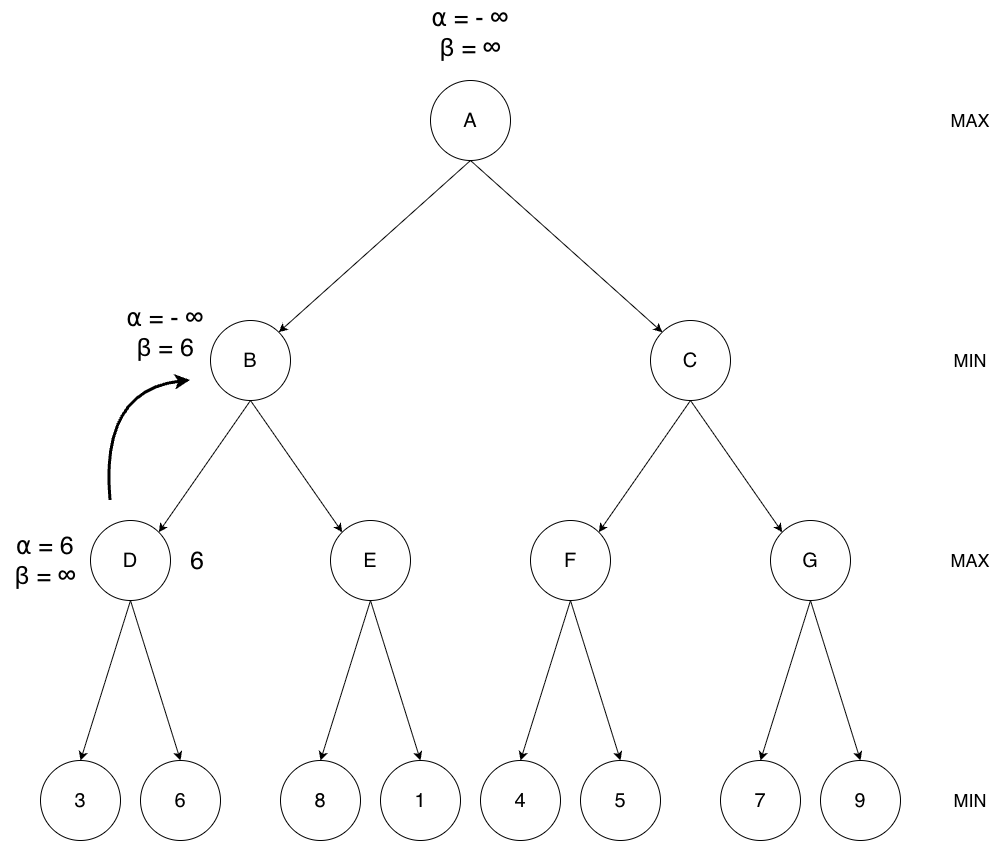

The diagram above was exported from draw.io. Its source (the exported page's mxGraphModel, read from the mxfile embedded in the PNG):
<mxGraphModel dx="2583" dy="2625" grid="1" gridSize="10" guides="1" tooltips="1" connect="1" arrows="1" fold="1" page="1" pageScale="1" pageWidth="827" pageHeight="1169" math="0" shadow="0">
  <root>
    <mxCell id="0" />
    <mxCell id="1" parent="0" />
    <mxCell id="QlFcDj2trUGeIJD1zhny-1" value="&lt;span style=&quot;font-size: 20px;&quot;&gt;B&lt;/span&gt;" style="ellipse;whiteSpace=wrap;html=1;aspect=fixed;" vertex="1" parent="1">
      <mxGeometry x="400" y="-280" width="80" height="80" as="geometry" />
    </mxCell>
    <mxCell id="QlFcDj2trUGeIJD1zhny-2" value="&lt;span style=&quot;font-size: 20px;&quot;&gt;D&lt;/span&gt;" style="ellipse;whiteSpace=wrap;html=1;aspect=fixed;" vertex="1" parent="1">
      <mxGeometry x="280" y="-80" width="80" height="80" as="geometry" />
    </mxCell>
    <mxCell id="QlFcDj2trUGeIJD1zhny-4" value="&lt;span style=&quot;font-size: 20px;&quot;&gt;E&lt;/span&gt;" style="ellipse;whiteSpace=wrap;html=1;aspect=fixed;" vertex="1" parent="1">
      <mxGeometry x="520" y="-80" width="80" height="80" as="geometry" />
    </mxCell>
    <mxCell id="QlFcDj2trUGeIJD1zhny-6" value="" style="endArrow=classic;html=1;rounded=0;exitX=0.5;exitY=1;exitDx=0;exitDy=0;entryX=1;entryY=0;entryDx=0;entryDy=0;" edge="1" parent="1" source="QlFcDj2trUGeIJD1zhny-1" target="QlFcDj2trUGeIJD1zhny-2">
      <mxGeometry width="50" height="50" relative="1" as="geometry">
        <mxPoint x="390" y="620" as="sourcePoint" />
        <mxPoint x="440" y="570" as="targetPoint" />
      </mxGeometry>
    </mxCell>
    <mxCell id="QlFcDj2trUGeIJD1zhny-9" value="" style="endArrow=classic;html=1;rounded=0;exitX=0.5;exitY=1;exitDx=0;exitDy=0;entryX=0;entryY=0;entryDx=0;entryDy=0;" edge="1" parent="1" source="QlFcDj2trUGeIJD1zhny-1" target="QlFcDj2trUGeIJD1zhny-4">
      <mxGeometry width="50" height="50" relative="1" as="geometry">
        <mxPoint x="946" y="200" as="sourcePoint" />
        <mxPoint x="680" y="332" as="targetPoint" />
      </mxGeometry>
    </mxCell>
    <mxCell id="QlFcDj2trUGeIJD1zhny-10" value="&lt;font style=&quot;font-size: 20px;&quot;&gt;3&lt;/font&gt;" style="ellipse;whiteSpace=wrap;html=1;aspect=fixed;align=center;" vertex="1" parent="1">
      <mxGeometry x="230" y="160" width="80" height="80" as="geometry" />
    </mxCell>
    <mxCell id="QlFcDj2trUGeIJD1zhny-12" value="&lt;span style=&quot;font-size: 20px;&quot;&gt;6&lt;/span&gt;" style="ellipse;whiteSpace=wrap;html=1;aspect=fixed;" vertex="1" parent="1">
      <mxGeometry x="330" y="160" width="80" height="80" as="geometry" />
    </mxCell>
    <mxCell id="QlFcDj2trUGeIJD1zhny-18" value="&lt;span style=&quot;font-size: 20px;&quot;&gt;8&lt;/span&gt;" style="ellipse;whiteSpace=wrap;html=1;aspect=fixed;" vertex="1" parent="1">
      <mxGeometry x="470" y="160" width="80" height="80" as="geometry" />
    </mxCell>
    <mxCell id="QlFcDj2trUGeIJD1zhny-19" value="&lt;span style=&quot;font-size: 20px;&quot;&gt;1&lt;/span&gt;" style="ellipse;whiteSpace=wrap;html=1;aspect=fixed;" vertex="1" parent="1">
      <mxGeometry x="570" y="160" width="80" height="80" as="geometry" />
    </mxCell>
    <mxCell id="QlFcDj2trUGeIJD1zhny-22" value="" style="endArrow=classic;html=1;rounded=0;exitX=0.5;exitY=1;exitDx=0;exitDy=0;entryX=0.5;entryY=0;entryDx=0;entryDy=0;" edge="1" parent="1" source="QlFcDj2trUGeIJD1zhny-2" target="QlFcDj2trUGeIJD1zhny-10">
      <mxGeometry width="50" height="50" relative="1" as="geometry">
        <mxPoint x="266" y="310" as="sourcePoint" />
        <mxPoint x="-160" y="442" as="targetPoint" />
      </mxGeometry>
    </mxCell>
    <mxCell id="QlFcDj2trUGeIJD1zhny-23" value="" style="endArrow=classic;html=1;rounded=0;exitX=0.5;exitY=1;exitDx=0;exitDy=0;entryX=0.5;entryY=0;entryDx=0;entryDy=0;" edge="1" parent="1" source="QlFcDj2trUGeIJD1zhny-2" target="QlFcDj2trUGeIJD1zhny-12">
      <mxGeometry width="50" height="50" relative="1" as="geometry">
        <mxPoint x="436" y="370" as="sourcePoint" />
        <mxPoint x="10" y="502" as="targetPoint" />
      </mxGeometry>
    </mxCell>
    <mxCell id="QlFcDj2trUGeIJD1zhny-27" value="" style="endArrow=classic;html=1;rounded=0;exitX=0.5;exitY=1;exitDx=0;exitDy=0;entryX=0.5;entryY=0;entryDx=0;entryDy=0;" edge="1" parent="1" source="QlFcDj2trUGeIJD1zhny-4" target="QlFcDj2trUGeIJD1zhny-18">
      <mxGeometry width="50" height="50" relative="1" as="geometry">
        <mxPoint x="1166" y="420" as="sourcePoint" />
        <mxPoint x="740" y="552" as="targetPoint" />
      </mxGeometry>
    </mxCell>
    <mxCell id="QlFcDj2trUGeIJD1zhny-28" value="" style="endArrow=classic;html=1;rounded=0;exitX=0.5;exitY=1;exitDx=0;exitDy=0;entryX=0.5;entryY=0;entryDx=0;entryDy=0;" edge="1" parent="1" source="QlFcDj2trUGeIJD1zhny-4" target="QlFcDj2trUGeIJD1zhny-19">
      <mxGeometry width="50" height="50" relative="1" as="geometry">
        <mxPoint x="1356" y="390" as="sourcePoint" />
        <mxPoint x="930" y="522" as="targetPoint" />
      </mxGeometry>
    </mxCell>
    <mxCell id="QlFcDj2trUGeIJD1zhny-30" value="&lt;font style=&quot;font-size: 18px;&quot;&gt;MAX&lt;/font&gt;" style="text;html=1;whiteSpace=wrap;strokeColor=none;fillColor=none;align=center;verticalAlign=middle;rounded=0;" vertex="1" parent="1">
      <mxGeometry x="1130" y="-55" width="60" height="30" as="geometry" />
    </mxCell>
    <mxCell id="QlFcDj2trUGeIJD1zhny-31" value="&lt;font style=&quot;font-size: 18px;&quot;&gt;MAX&lt;/font&gt;" style="text;html=1;whiteSpace=wrap;strokeColor=none;fillColor=none;align=center;verticalAlign=middle;rounded=0;" vertex="1" parent="1">
      <mxGeometry x="1130" y="-495" width="60" height="30" as="geometry" />
    </mxCell>
    <mxCell id="QlFcDj2trUGeIJD1zhny-32" value="&lt;font style=&quot;font-size: 18px;&quot;&gt;MIN&lt;/font&gt;" style="text;html=1;whiteSpace=wrap;strokeColor=none;fillColor=none;align=center;verticalAlign=middle;rounded=0;" vertex="1" parent="1">
      <mxGeometry x="1130" y="-255" width="60" height="30" as="geometry" />
    </mxCell>
    <mxCell id="QlFcDj2trUGeIJD1zhny-101" value="&lt;span style=&quot;font-size: 20px;&quot;&gt;C&lt;/span&gt;" style="ellipse;whiteSpace=wrap;html=1;aspect=fixed;" vertex="1" parent="1">
      <mxGeometry x="840" y="-280" width="80" height="80" as="geometry" />
    </mxCell>
    <mxCell id="QlFcDj2trUGeIJD1zhny-102" value="&lt;span style=&quot;font-size: 20px;&quot;&gt;F&lt;/span&gt;" style="ellipse;whiteSpace=wrap;html=1;aspect=fixed;" vertex="1" parent="1">
      <mxGeometry x="720" y="-80" width="80" height="80" as="geometry" />
    </mxCell>
    <mxCell id="QlFcDj2trUGeIJD1zhny-103" value="&lt;span style=&quot;font-size: 20px;&quot;&gt;G&lt;/span&gt;" style="ellipse;whiteSpace=wrap;html=1;aspect=fixed;" vertex="1" parent="1">
      <mxGeometry x="960" y="-80" width="80" height="80" as="geometry" />
    </mxCell>
    <mxCell id="QlFcDj2trUGeIJD1zhny-104" value="" style="endArrow=classic;html=1;rounded=0;exitX=0.5;exitY=1;exitDx=0;exitDy=0;entryX=1;entryY=0;entryDx=0;entryDy=0;" edge="1" parent="1" source="QlFcDj2trUGeIJD1zhny-101" target="QlFcDj2trUGeIJD1zhny-102">
      <mxGeometry width="50" height="50" relative="1" as="geometry">
        <mxPoint x="830" y="620" as="sourcePoint" />
        <mxPoint x="880" y="570" as="targetPoint" />
      </mxGeometry>
    </mxCell>
    <mxCell id="QlFcDj2trUGeIJD1zhny-105" value="" style="endArrow=classic;html=1;rounded=0;exitX=0.5;exitY=1;exitDx=0;exitDy=0;entryX=0;entryY=0;entryDx=0;entryDy=0;" edge="1" parent="1" source="QlFcDj2trUGeIJD1zhny-101" target="QlFcDj2trUGeIJD1zhny-103">
      <mxGeometry width="50" height="50" relative="1" as="geometry">
        <mxPoint x="1386" y="200" as="sourcePoint" />
        <mxPoint x="1120" y="332" as="targetPoint" />
      </mxGeometry>
    </mxCell>
    <mxCell id="QlFcDj2trUGeIJD1zhny-106" value="&lt;font style=&quot;font-size: 20px;&quot;&gt;4&lt;/font&gt;" style="ellipse;whiteSpace=wrap;html=1;aspect=fixed;align=center;" vertex="1" parent="1">
      <mxGeometry x="670" y="160" width="80" height="80" as="geometry" />
    </mxCell>
    <mxCell id="QlFcDj2trUGeIJD1zhny-107" value="&lt;span style=&quot;font-size: 20px;&quot;&gt;5&lt;/span&gt;" style="ellipse;whiteSpace=wrap;html=1;aspect=fixed;" vertex="1" parent="1">
      <mxGeometry x="770" y="160" width="80" height="80" as="geometry" />
    </mxCell>
    <mxCell id="QlFcDj2trUGeIJD1zhny-108" value="&lt;span style=&quot;font-size: 20px;&quot;&gt;7&lt;/span&gt;" style="ellipse;whiteSpace=wrap;html=1;aspect=fixed;" vertex="1" parent="1">
      <mxGeometry x="910" y="160" width="80" height="80" as="geometry" />
    </mxCell>
    <mxCell id="QlFcDj2trUGeIJD1zhny-109" value="&lt;span style=&quot;font-size: 20px;&quot;&gt;9&lt;/span&gt;" style="ellipse;whiteSpace=wrap;html=1;aspect=fixed;" vertex="1" parent="1">
      <mxGeometry x="1010" y="160" width="80" height="80" as="geometry" />
    </mxCell>
    <mxCell id="QlFcDj2trUGeIJD1zhny-110" value="" style="endArrow=classic;html=1;rounded=0;exitX=0.5;exitY=1;exitDx=0;exitDy=0;entryX=0.5;entryY=0;entryDx=0;entryDy=0;" edge="1" parent="1" source="QlFcDj2trUGeIJD1zhny-102" target="QlFcDj2trUGeIJD1zhny-106">
      <mxGeometry width="50" height="50" relative="1" as="geometry">
        <mxPoint x="706" y="310" as="sourcePoint" />
        <mxPoint x="280" y="442" as="targetPoint" />
      </mxGeometry>
    </mxCell>
    <mxCell id="QlFcDj2trUGeIJD1zhny-111" value="" style="endArrow=classic;html=1;rounded=0;exitX=0.5;exitY=1;exitDx=0;exitDy=0;entryX=0.5;entryY=0;entryDx=0;entryDy=0;" edge="1" parent="1" source="QlFcDj2trUGeIJD1zhny-102" target="QlFcDj2trUGeIJD1zhny-107">
      <mxGeometry width="50" height="50" relative="1" as="geometry">
        <mxPoint x="876" y="370" as="sourcePoint" />
        <mxPoint x="450" y="502" as="targetPoint" />
      </mxGeometry>
    </mxCell>
    <mxCell id="QlFcDj2trUGeIJD1zhny-112" value="" style="endArrow=classic;html=1;rounded=0;exitX=0.5;exitY=1;exitDx=0;exitDy=0;entryX=0.5;entryY=0;entryDx=0;entryDy=0;" edge="1" parent="1" source="QlFcDj2trUGeIJD1zhny-103" target="QlFcDj2trUGeIJD1zhny-108">
      <mxGeometry width="50" height="50" relative="1" as="geometry">
        <mxPoint x="1606" y="420" as="sourcePoint" />
        <mxPoint x="1180" y="552" as="targetPoint" />
      </mxGeometry>
    </mxCell>
    <mxCell id="QlFcDj2trUGeIJD1zhny-113" value="" style="endArrow=classic;html=1;rounded=0;exitX=0.5;exitY=1;exitDx=0;exitDy=0;entryX=0.5;entryY=0;entryDx=0;entryDy=0;" edge="1" parent="1" source="QlFcDj2trUGeIJD1zhny-103" target="QlFcDj2trUGeIJD1zhny-109">
      <mxGeometry width="50" height="50" relative="1" as="geometry">
        <mxPoint x="1796" y="390" as="sourcePoint" />
        <mxPoint x="1370" y="522" as="targetPoint" />
      </mxGeometry>
    </mxCell>
    <mxCell id="QlFcDj2trUGeIJD1zhny-114" value="&lt;span style=&quot;font-size: 20px;&quot;&gt;A&lt;/span&gt;" style="ellipse;whiteSpace=wrap;html=1;aspect=fixed;" vertex="1" parent="1">
      <mxGeometry x="620" y="-520" width="80" height="80" as="geometry" />
    </mxCell>
    <mxCell id="QlFcDj2trUGeIJD1zhny-116" value="" style="endArrow=classic;html=1;rounded=0;exitX=0.5;exitY=1;exitDx=0;exitDy=0;entryX=1;entryY=0;entryDx=0;entryDy=0;" edge="1" parent="1" source="QlFcDj2trUGeIJD1zhny-114" target="QlFcDj2trUGeIJD1zhny-1">
      <mxGeometry width="50" height="50" relative="1" as="geometry">
        <mxPoint x="542" y="-430" as="sourcePoint" />
        <mxPoint x="450" y="-298" as="targetPoint" />
      </mxGeometry>
    </mxCell>
    <mxCell id="QlFcDj2trUGeIJD1zhny-117" value="" style="endArrow=classic;html=1;rounded=0;exitX=0.5;exitY=1;exitDx=0;exitDy=0;entryX=0;entryY=0;entryDx=0;entryDy=0;" edge="1" parent="1" source="QlFcDj2trUGeIJD1zhny-114" target="QlFcDj2trUGeIJD1zhny-101">
      <mxGeometry width="50" height="50" relative="1" as="geometry">
        <mxPoint x="782" y="-390" as="sourcePoint" />
        <mxPoint x="690" y="-258" as="targetPoint" />
      </mxGeometry>
    </mxCell>
    <mxCell id="QlFcDj2trUGeIJD1zhny-118" value="&lt;font style=&quot;font-size: 18px;&quot;&gt;MIN&lt;/font&gt;" style="text;html=1;whiteSpace=wrap;strokeColor=none;fillColor=none;align=center;verticalAlign=middle;rounded=0;" vertex="1" parent="1">
      <mxGeometry x="1130" y="185" width="60" height="30" as="geometry" />
    </mxCell>
    <mxCell id="QlFcDj2trUGeIJD1zhny-121" value="&lt;font style=&quot;font-size: 25px;&quot;&gt;⍺ = - ∞&lt;/font&gt;&lt;div&gt;&lt;font style=&quot;font-size: 25px;&quot;&gt;β = ∞&lt;/font&gt;&lt;/div&gt;" style="text;html=1;whiteSpace=wrap;strokeColor=none;fillColor=none;align=center;verticalAlign=middle;rounded=0;" vertex="1" parent="1">
      <mxGeometry x="600" y="-600" width="120" height="64" as="geometry" />
    </mxCell>
    <mxCell id="QlFcDj2trUGeIJD1zhny-123" value="&lt;font style=&quot;font-size: 25px;&quot;&gt;6&lt;/font&gt;" style="text;html=1;whiteSpace=wrap;strokeColor=none;fillColor=none;align=center;verticalAlign=middle;rounded=0;" vertex="1" parent="1">
      <mxGeometry x="364" y="-65" width="46" height="50" as="geometry" />
    </mxCell>
    <mxCell id="QlFcDj2trUGeIJD1zhny-124" value="&lt;font style=&quot;font-size: 25px;&quot;&gt;⍺ = 6&lt;/font&gt;&lt;div&gt;&lt;font style=&quot;font-size: 25px;&quot;&gt;β = ∞&lt;/font&gt;&lt;/div&gt;" style="text;html=1;whiteSpace=wrap;strokeColor=none;fillColor=none;align=center;verticalAlign=middle;rounded=0;" vertex="1" parent="1">
      <mxGeometry x="190" y="-72" width="90" height="64" as="geometry" />
    </mxCell>
    <mxCell id="QlFcDj2trUGeIJD1zhny-127" value="" style="curved=1;endArrow=classic;html=1;rounded=0;strokeWidth=3;" edge="1" parent="1">
      <mxGeometry width="50" height="50" relative="1" as="geometry">
        <mxPoint x="300" y="-100" as="sourcePoint" />
        <mxPoint x="380" y="-220" as="targetPoint" />
        <Array as="points">
          <mxPoint x="290" y="-210" />
        </Array>
      </mxGeometry>
    </mxCell>
    <mxCell id="QlFcDj2trUGeIJD1zhny-128" value="&lt;font style=&quot;font-size: 25px;&quot;&gt;⍺ = - ∞&lt;/font&gt;&lt;div&gt;&lt;font style=&quot;font-size: 25px;&quot;&gt;β = 6&lt;/font&gt;&lt;/div&gt;" style="text;html=1;whiteSpace=wrap;strokeColor=none;fillColor=none;align=center;verticalAlign=middle;rounded=0;" vertex="1" parent="1">
      <mxGeometry x="310" y="-300" width="90" height="64" as="geometry" />
    </mxCell>
  </root>
</mxGraphModel>